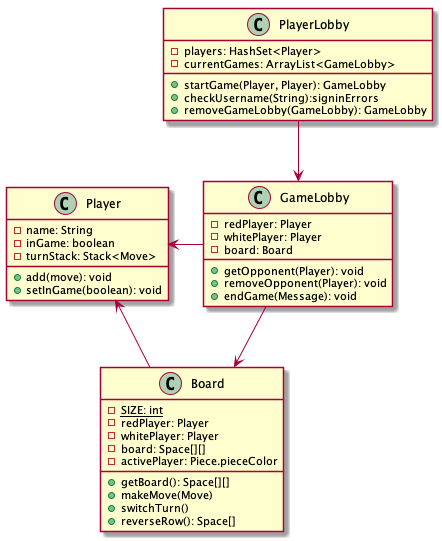

The diagram above was rendered by PlantUML. Its source (embedded in the PNG):
@startuml appl

class PlayerLobby {
  -players: HashSet<Player>
  -currentGames: ArrayList<GameLobby>
  +startGame(Player, Player): GameLobby
  +checkUsername(String):signinErrors
  +removeGameLobby(GameLobby): GameLobby
}

class GameLobby {
  -redPlayer: Player
  -whitePlayer: Player
  -board: Board
  +getOpponent(Player): void
  +removeOpponent(Player): void
  +endGame(Message): void
}

class Player {
  -name: String
  -inGame: boolean
  -turnStack: Stack<Move>
  +add(move): void
  +setInGame(boolean): void
}

class Board {
  -{static}SIZE: int
  -redPlayer: Player
  -whitePlayer: Player
  -board: Space[][]
  -activePlayer: Piece.pieceColor
  +getBoard(): Space[][]
  +makeMove(Move)
  +switchTurn()
  +reverseRow(): Space[]
}

together {
  class GameLobby
  class PlayerLobby
  class Player
  class Board
}

PlayerLobby --> GameLobby
Player <- GameLobby
GameLobby --> Board
Board --> Player
@enduml